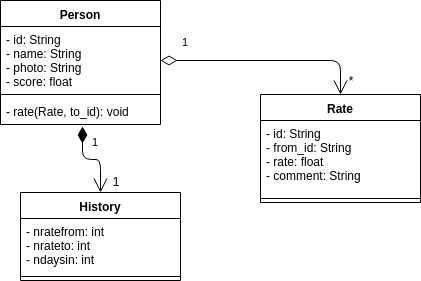

The diagram above was exported from draw.io. Its source (the exported page's mxGraphModel, read from the mxfile embedded in the PNG):
<mxGraphModel dx="868" dy="418" grid="1" gridSize="10" guides="1" tooltips="1" connect="1" arrows="1" fold="1" page="1" pageScale="1" pageWidth="827" pageHeight="1169" math="0" shadow="0">
  <root>
    <mxCell id="0" />
    <mxCell id="1" parent="0" />
    <mxCell id="lrjjV07j5-nQDvgPs1aX-1" value="Person" style="swimlane;fontStyle=1;align=center;verticalAlign=top;childLayout=stackLayout;horizontal=1;startSize=26;horizontalStack=0;resizeParent=1;resizeParentMax=0;resizeLast=0;collapsible=1;marginBottom=0;" parent="1" vertex="1">
      <mxGeometry x="20" y="20" width="160" height="124" as="geometry" />
    </mxCell>
    <mxCell id="lrjjV07j5-nQDvgPs1aX-2" value="- id: String&#10;- name: String  &#10;- photo: String&#10;- score: float&#10;" style="text;strokeColor=none;fillColor=none;align=left;verticalAlign=top;spacingLeft=4;spacingRight=4;overflow=hidden;rotatable=0;points=[[0,0.5],[1,0.5]];portConstraint=eastwest;" parent="lrjjV07j5-nQDvgPs1aX-1" vertex="1">
      <mxGeometry y="26" width="160" height="64" as="geometry" />
    </mxCell>
    <mxCell id="lrjjV07j5-nQDvgPs1aX-3" value="" style="line;strokeWidth=1;fillColor=none;align=left;verticalAlign=middle;spacingTop=-1;spacingLeft=3;spacingRight=3;rotatable=0;labelPosition=right;points=[];portConstraint=eastwest;" parent="lrjjV07j5-nQDvgPs1aX-1" vertex="1">
      <mxGeometry y="90" width="160" height="8" as="geometry" />
    </mxCell>
    <mxCell id="lrjjV07j5-nQDvgPs1aX-4" value="- rate(Rate, to_id): void " style="text;strokeColor=none;fillColor=none;align=left;verticalAlign=top;spacingLeft=4;spacingRight=4;overflow=hidden;rotatable=0;points=[[0,0.5],[1,0.5]];portConstraint=eastwest;" parent="lrjjV07j5-nQDvgPs1aX-1" vertex="1">
      <mxGeometry y="98" width="160" height="26" as="geometry" />
    </mxCell>
    <mxCell id="lrjjV07j5-nQDvgPs1aX-5" value="Rate" style="swimlane;fontStyle=1;align=center;verticalAlign=top;childLayout=stackLayout;horizontal=1;startSize=26;horizontalStack=0;resizeParent=1;resizeParentMax=0;resizeLast=0;collapsible=1;marginBottom=0;" parent="1" vertex="1">
      <mxGeometry x="280" y="114" width="160" height="108" as="geometry" />
    </mxCell>
    <mxCell id="lrjjV07j5-nQDvgPs1aX-6" value="- id: String&#10;- from_id: String&#10;- rate: float&#10;- comment: String" style="text;strokeColor=none;fillColor=none;align=left;verticalAlign=top;spacingLeft=4;spacingRight=4;overflow=hidden;rotatable=0;points=[[0,0.5],[1,0.5]];portConstraint=eastwest;" parent="lrjjV07j5-nQDvgPs1aX-5" vertex="1">
      <mxGeometry y="26" width="160" height="74" as="geometry" />
    </mxCell>
    <mxCell id="lrjjV07j5-nQDvgPs1aX-7" value="" style="line;strokeWidth=1;fillColor=none;align=left;verticalAlign=middle;spacingTop=-1;spacingLeft=3;spacingRight=3;rotatable=0;labelPosition=right;points=[];portConstraint=eastwest;" parent="lrjjV07j5-nQDvgPs1aX-5" vertex="1">
      <mxGeometry y="100" width="160" height="8" as="geometry" />
    </mxCell>
    <mxCell id="lrjjV07j5-nQDvgPs1aX-9" value="History" style="swimlane;fontStyle=1;align=center;verticalAlign=top;childLayout=stackLayout;horizontal=1;startSize=26;horizontalStack=0;resizeParent=1;resizeParentMax=0;resizeLast=0;collapsible=1;marginBottom=0;" parent="1" vertex="1">
      <mxGeometry x="40" y="212" width="160" height="88" as="geometry" />
    </mxCell>
    <mxCell id="lrjjV07j5-nQDvgPs1aX-10" value="- nratefrom: int&#10;- nrateto: int&#10;- ndaysin: int" style="text;strokeColor=none;fillColor=none;align=left;verticalAlign=top;spacingLeft=4;spacingRight=4;overflow=hidden;rotatable=0;points=[[0,0.5],[1,0.5]];portConstraint=eastwest;" parent="lrjjV07j5-nQDvgPs1aX-9" vertex="1">
      <mxGeometry y="26" width="160" height="54" as="geometry" />
    </mxCell>
    <mxCell id="lrjjV07j5-nQDvgPs1aX-11" value="" style="line;strokeWidth=1;fillColor=none;align=left;verticalAlign=middle;spacingTop=-1;spacingLeft=3;spacingRight=3;rotatable=0;labelPosition=right;points=[];portConstraint=eastwest;" parent="lrjjV07j5-nQDvgPs1aX-9" vertex="1">
      <mxGeometry y="80" width="160" height="8" as="geometry" />
    </mxCell>
    <mxCell id="lrjjV07j5-nQDvgPs1aX-16" value="1" style="endArrow=open;html=1;endSize=12;startArrow=diamondThin;startSize=14;startFill=1;edgeStyle=orthogonalEdgeStyle;align=left;verticalAlign=bottom;entryX=0.5;entryY=0;entryDx=0;entryDy=0;" parent="1" target="lrjjV07j5-nQDvgPs1aX-9" edge="1">
      <mxGeometry x="-0.0238" y="9" relative="1" as="geometry">
        <mxPoint x="102" y="146" as="sourcePoint" />
        <mxPoint x="290" y="170" as="targetPoint" />
        <mxPoint as="offset" />
      </mxGeometry>
    </mxCell>
    <mxCell id="lrjjV07j5-nQDvgPs1aX-18" value="1" style="endArrow=open;html=1;endSize=12;startArrow=diamondThin;startSize=14;startFill=0;edgeStyle=orthogonalEdgeStyle;align=left;verticalAlign=bottom;entryX=0.5;entryY=0;entryDx=0;entryDy=0;" parent="1" target="lrjjV07j5-nQDvgPs1aX-5" edge="1">
      <mxGeometry x="-0.8131" y="10" relative="1" as="geometry">
        <mxPoint x="180" y="80" as="sourcePoint" />
        <mxPoint x="340" y="80" as="targetPoint" />
        <mxPoint as="offset" />
      </mxGeometry>
    </mxCell>
    <mxCell id="lrjjV07j5-nQDvgPs1aX-20" value="1" style="text;html=1;strokeColor=none;fillColor=none;align=center;verticalAlign=middle;whiteSpace=wrap;rounded=0;" parent="1" vertex="1">
      <mxGeometry x="120" y="192" width="30" height="18" as="geometry" />
    </mxCell>
    <mxCell id="lrjjV07j5-nQDvgPs1aX-21" value="*" style="text;html=1;strokeColor=none;fillColor=none;align=center;verticalAlign=middle;whiteSpace=wrap;rounded=0;" parent="1" vertex="1">
      <mxGeometry x="360" y="90" width="20" height="20" as="geometry" />
    </mxCell>
  </root>
</mxGraphModel>